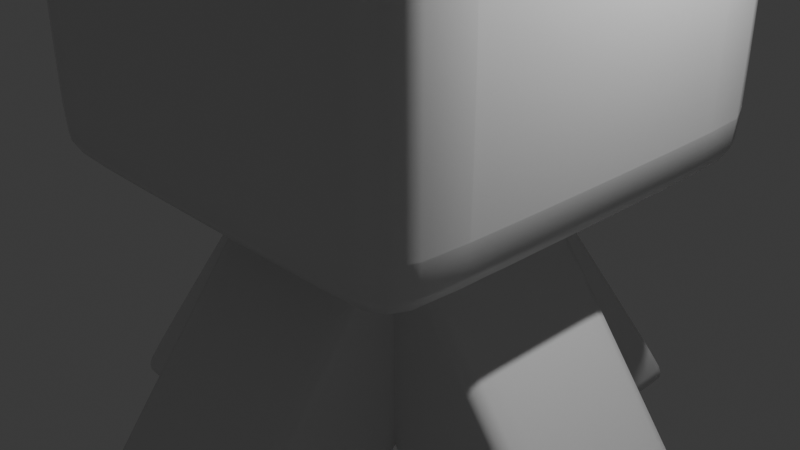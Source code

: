 # Source: Gun_Turret.blend  (saved by Blender 4.1.24; exported with 4.5.12 LTS)
import bpy
from mathutils import Matrix  # noqa: F401  (used for matrix-valued properties, if any)

bpy.ops.wm.read_factory_settings(use_empty=True)
scene = bpy.context.scene
scene.name = 'Scene'

# ---- collections
col_collection = bpy.data.collections.new('Collection'); scene.collection.children.link(col_collection)
col_collection_2 = bpy.data.collections.new('Collection 2'); scene.collection.children.link(col_collection_2)

# ---- materials (node trees are filled in below, after node groups)
mat_material = bpy.data.materials.new('Material')
mat_material.alpha_threshold = 0.0
mat_material.use_transparent_shadow = False
mat_material.roughness = 0.5
mat_material.line_color = (0.0, 0.0, 0.0, 1.0)
mat_material_001 = bpy.data.materials.new('Material.001')
mat_material_001.alpha_threshold = 0.0
mat_material_001.use_transparent_shadow = False
mat_material_001.roughness = 0.5
mat_material_001.line_color = (0.0, 0.0, 0.0, 1.0)
mat_material_002 = bpy.data.materials.new('Material.002')
mat_material_002.alpha_threshold = 0.0
mat_material_002.use_transparent_shadow = False
mat_material_002.roughness = 0.5
mat_material_002.line_color = (0.0, 0.0, 0.0, 1.0)
mat_material_003 = bpy.data.materials.new('Material.003')
mat_material_003.alpha_threshold = 0.0
mat_material_003.use_transparent_shadow = False
mat_material_003.roughness = 0.5
mat_material_003.line_color = (0.0, 0.0, 0.0, 1.0)
mat_material_004 = bpy.data.materials.new('Material.004')
mat_material_004.alpha_threshold = 0.0
mat_material_004.use_transparent_shadow = False
mat_material_004.roughness = 0.5
mat_material_004.line_color = (0.0, 0.0, 0.0, 1.0)
mat_material_005 = bpy.data.materials.new('Material.005')
mat_material_005.alpha_threshold = 0.0
mat_material_005.use_transparent_shadow = False
mat_material_005.roughness = 0.5
mat_material_005.line_color = (0.0, 0.0, 0.0, 1.0)

# ---- material node trees
mat_material.use_nodes = True; mat_material.node_tree.nodes.clear()
_N = mat_material.node_tree.nodes; _L = mat_material.node_tree.links
n0 = _N.new('ShaderNodeOutputMaterial'); n0.name = 'Material Output'; n0.location = (300, 300)
n1 = _N.new('ShaderNodeBsdfPrincipled'); n1.name = 'Principled BSDF'; n1.location = (10, 300)
n1.inputs[3].default_value = 1.45
_L.new(n1.outputs[0], n0.inputs[0])
n0.is_active_output = True
mat_material_001.use_nodes = True; mat_material_001.node_tree.nodes.clear()
_N = mat_material_001.node_tree.nodes; _L = mat_material_001.node_tree.links
n0 = _N.new('ShaderNodeOutputMaterial'); n0.name = 'Material Output'; n0.location = (300, 300)
n1 = _N.new('ShaderNodeBsdfPrincipled'); n1.name = 'Principled BSDF'; n1.location = (10, 300)
n1.inputs[3].default_value = 1.45
_L.new(n1.outputs[0], n0.inputs[0])
n0.is_active_output = True
mat_material_002.use_nodes = True; mat_material_002.node_tree.nodes.clear()
_N = mat_material_002.node_tree.nodes; _L = mat_material_002.node_tree.links
n0 = _N.new('ShaderNodeOutputMaterial'); n0.name = 'Material Output'; n0.location = (300, 300)
n1 = _N.new('ShaderNodeBsdfPrincipled'); n1.name = 'Principled BSDF'; n1.location = (10, 300)
n1.inputs[3].default_value = 1.45
_L.new(n1.outputs[0], n0.inputs[0])
n0.is_active_output = True
mat_material_003.use_nodes = True; mat_material_003.node_tree.nodes.clear()
_N = mat_material_003.node_tree.nodes; _L = mat_material_003.node_tree.links
n0 = _N.new('ShaderNodeOutputMaterial'); n0.name = 'Material Output'; n0.location = (300, 300)
n1 = _N.new('ShaderNodeBsdfPrincipled'); n1.name = 'Principled BSDF'; n1.location = (10, 300)
n1.inputs[3].default_value = 1.45
_L.new(n1.outputs[0], n0.inputs[0])
n0.is_active_output = True
mat_material_004.use_nodes = True; mat_material_004.node_tree.nodes.clear()
_N = mat_material_004.node_tree.nodes; _L = mat_material_004.node_tree.links
n0 = _N.new('ShaderNodeOutputMaterial'); n0.name = 'Material Output'; n0.location = (300, 300)
n1 = _N.new('ShaderNodeBsdfPrincipled'); n1.name = 'Principled BSDF'; n1.location = (10, 300)
n1.inputs[3].default_value = 1.45
_L.new(n1.outputs[0], n0.inputs[0])
n0.is_active_output = True
mat_material_005.use_nodes = True; mat_material_005.node_tree.nodes.clear()
_N = mat_material_005.node_tree.nodes; _L = mat_material_005.node_tree.links
n0 = _N.new('ShaderNodeOutputMaterial'); n0.name = 'Material Output'; n0.location = (300, 300)
n1 = _N.new('ShaderNodeBsdfPrincipled'); n1.name = 'Principled BSDF'; n1.location = (10, 300)
n1.inputs[3].default_value = 1.45
_L.new(n1.outputs[0], n0.inputs[0])
n0.is_active_output = True

# ---- world
world_world = bpy.data.worlds.new('World'); scene.world = world_world
world_world.use_nodes = True; world_world.node_tree.nodes.clear()
_N = world_world.node_tree.nodes; _L = world_world.node_tree.links
n0 = _N.new('ShaderNodeOutputWorld'); n0.name = 'World Output'; n0.location = (300, 300)
n1 = _N.new('ShaderNodeBackground'); n1.name = 'Background'; n1.location = (10, 300)
n1.inputs[0].default_value = (0.05088, 0.05088, 0.05088, 1.0)
_L.new(n1.outputs[0], n0.inputs[0])
n0.is_active_output = True
world_world.color = (0.05088, 0.05088, 0.05088)
world_world.use_sun_shadow = False
world_world.sun_shadow_jitter_overblur = 0.0

# ---- cameras
cam_camera = bpy.data.cameras.new('Camera')
cam_camera.clip_end = 100.0
cam_camera.ortho_scale = 7.314

# ---- lights
light_light = bpy.data.lights.new('Light', 'POINT')
light_light.transmission_factor = 0.0
light_light.energy = 1000.0
light_light.shadow_soft_size = 0.1
light_light.shadow_maximum_resolution = 0.006
light_light.use_absolute_resolution = True

# ---- meshes
me_cube = bpy.data.meshes.new('Cube')
me_cube.from_pydata([(0.9455, -2.0, 3.612), (0.9455, -2.054, 3.666), (1.0, -2.054, 3.612), (0.9455, 0.9455, -0.347), (0.9455, 1.0, -0.2925), (1.0, 0.9455, -0.2925), (1.0, -3.946, 3.612), (0.9455, -3.946, 3.666), (0.9455, -4.0, 3.612), (1.0, -0.9455, -0.2925), (0.9455, -1.0, -0.2925), (0.9455, -0.9455, -0.347), (-0.9455, -2.0, 3.612), (-1.0, -2.054, 3.612), (-0.9455, -2.054, 3.666), (-1.0, 0.9455, -0.2925), (-0.9455, 1.0, -0.2925), (-0.9455, 0.9455, -0.347), (-1.0, -3.946, 3.612), (-0.9455, -4.0, 3.612), (-0.9455, -3.946, 3.666), (-0.9455, -0.9455, -0.347), (-0.9455, -1.0, -0.2925), (-1.0, -0.9455, -0.2925)], [], [(17, 3, 11, 21), (23, 18, 13, 15), (10, 8, 19, 22), (1, 14, 20, 7), (5, 2, 6, 9), (0, 1, 2), (3, 4, 5), (6, 7, 8), (9, 10, 11), (12, 13, 14), (15, 16, 17), (18, 19, 20), (21, 22, 23), (17, 21, 23, 15), (3, 17, 16, 4), (2, 5, 4, 0), (22, 19, 18, 23), (8, 10, 9, 6), (12, 16, 15, 13), (7, 20, 19, 8), (1, 7, 6, 2), (21, 11, 10, 22), (20, 14, 13, 18), (14, 1, 0, 12), (11, 3, 5, 9), (16, 12, 0, 4)])
me_cube.polygons.foreach_set('use_smooth', [True] * 26)
_uv = me_cube.uv_layers.new(name='UVMap')
_uv.uv.foreach_set('vector', [0.1318, 0.5068, 0.3682, 0.5068, 0.3682, 0.7432, 0.1318, 0.7432, 0.3818, 0.006808, 0.6182, 0.006808, 0.6182, 0.2432, 0.3818, 0.2432, 0.3818, 0.7568, 0.6182, 0.7568, 0.6182, 0.9932, 0.3818, 0.9932, 0.6318, 0.5068, 0.8682, 0.5068, 0.8682, 0.7432, 0.6318, 0.7432, 0.3818, 0.5068, 0.6182, 0.5068, 0.6182, 0.7432, 0.3818, 0.7432, 0.6182, 0.4932, 0.625, 0.4932, 0.6182, 0.5, 0.3682, 0.5068, 0.3682, 0.5, 0.375, 0.5068, 0.6182, 0.75, 0.625, 0.7568, 0.6182, 0.7568, 0.375, 0.7432, 0.3682, 0.75, 0.3682, 0.7432, 0.6182, 0.25, 0.6182, 0.2432, 0.625, 0.2432, 0.125, 0.5068, 0.1318, 0.5, 0.1318, 0.5068, 0.6182, 0.006808, 0.6182, 0.0, 0.625, 0.006808, 0.1318, 0.7432, 0.1318, 0.75, 0.125, 0.7432, 0.1318, 0.5068, 0.1318, 0.7432, 0.125, 0.7432, 0.125, 0.5068, 0.3682, 0.5068, 0.1318, 0.5068, 0.1318, 0.5, 0.3682, 0.5, 0.6182, 0.5068, 0.3818, 0.5068, 0.3818, 0.4932, 0.6182, 0.4932, 0.3818, 0.0, 0.6182, 0.0, 0.6182, 0.006808, 0.3818, 0.006808, 0.6182, 0.7568, 0.3818, 0.7568, 0.3818, 0.7432, 0.6182, 0.7432, 0.6182, 0.2568, 0.3818, 0.2568, 0.3818, 0.2432, 0.6182, 0.2432, 0.625, 0.7568, 0.625, 0.9932, 0.6182, 0.9932, 0.6182, 0.7568, 0.6318, 0.5068, 0.6318, 0.7432, 0.6182, 0.7432, 0.6182, 0.5068, 0.1318, 0.7432, 0.3682, 0.7432, 0.3682, 0.75, 0.1318, 0.75, 0.625, 0.006808, 0.625, 0.2432, 0.6182, 0.2432, 0.6182, 0.006808, 0.625, 0.2568, 0.625, 0.4932, 0.6182, 0.4932, 0.6182, 0.2568, 0.3682, 0.7432, 0.3682, 0.5068, 0.3818, 0.5068, 0.3818, 0.7432, 0.3818, 0.2568, 0.6182, 0.2568, 0.6182, 0.4932, 0.3818, 0.4932])
me_cube.materials.append(mat_material)
me_cube.use_mirror_vertex_groups = False
me_cube.update()
me_cube_001 = bpy.data.meshes.new('Cube.001')
me_cube_001.from_pydata([(0.9455, 4.0, 3.612), (0.9455, 3.946, 3.666), (1.0, 3.946, 3.612), (0.9455, 0.9455, -0.347), (0.9455, 1.0, -0.2925), (1.0, 0.9455, -0.2925), (1.0, 2.054, 3.612), (0.9455, 2.054, 3.666), (0.9455, 2.0, 3.612), (1.0, -0.9455, -0.2925), (0.9455, -1.0, -0.2925), (0.9455, -0.9455, -0.347), (-0.9455, 4.0, 3.612), (-1.0, 3.946, 3.612), (-0.9455, 3.946, 3.666), (-1.0, 0.9455, -0.2925), (-0.9455, 1.0, -0.2925), (-0.9455, 0.9455, -0.347), (-1.0, 2.054, 3.612), (-0.9455, 2.0, 3.612), (-0.9455, 2.054, 3.666), (-0.9455, -0.9455, -0.347), (-0.9455, -1.0, -0.2925), (-1.0, -0.9455, -0.2925)], [], [(17, 3, 11, 21), (23, 18, 13, 15), (10, 8, 19, 22), (1, 14, 20, 7), (5, 2, 6, 9), (0, 1, 2), (3, 4, 5), (6, 7, 8), (9, 10, 11), (12, 13, 14), (15, 16, 17), (18, 19, 20), (21, 22, 23), (17, 21, 23, 15), (3, 17, 16, 4), (2, 5, 4, 0), (22, 19, 18, 23), (8, 10, 9, 6), (12, 16, 15, 13), (7, 20, 19, 8), (1, 7, 6, 2), (21, 11, 10, 22), (20, 14, 13, 18), (14, 1, 0, 12), (11, 3, 5, 9), (16, 12, 0, 4)])
me_cube_001.polygons.foreach_set('use_smooth', [True] * 26)
_uv = me_cube_001.uv_layers.new(name='UVMap')
_uv.uv.foreach_set('vector', [0.1318, 0.5068, 0.3682, 0.5068, 0.3682, 0.7432, 0.1318, 0.7432, 0.3818, 0.006808, 0.6182, 0.006808, 0.6182, 0.2432, 0.3818, 0.2432, 0.3818, 0.7568, 0.6182, 0.7568, 0.6182, 0.9932, 0.3818, 0.9932, 0.6318, 0.5068, 0.8682, 0.5068, 0.8682, 0.7432, 0.6318, 0.7432, 0.3818, 0.5068, 0.6182, 0.5068, 0.6182, 0.7432, 0.3818, 0.7432, 0.6182, 0.4932, 0.625, 0.4932, 0.6182, 0.5, 0.3682, 0.5068, 0.3682, 0.5, 0.375, 0.5068, 0.6182, 0.75, 0.625, 0.7568, 0.6182, 0.7568, 0.375, 0.7432, 0.3682, 0.75, 0.3682, 0.7432, 0.6182, 0.25, 0.6182, 0.2432, 0.625, 0.2432, 0.125, 0.5068, 0.1318, 0.5, 0.1318, 0.5068, 0.6182, 0.006808, 0.6182, 0.0, 0.625, 0.006808, 0.1318, 0.7432, 0.1318, 0.75, 0.125, 0.7432, 0.1318, 0.5068, 0.1318, 0.7432, 0.125, 0.7432, 0.125, 0.5068, 0.3682, 0.5068, 0.1318, 0.5068, 0.1318, 0.5, 0.3682, 0.5, 0.6182, 0.5068, 0.3818, 0.5068, 0.3818, 0.4932, 0.6182, 0.4932, 0.3818, 0.0, 0.6182, 0.0, 0.6182, 0.006808, 0.3818, 0.006808, 0.6182, 0.7568, 0.3818, 0.7568, 0.3818, 0.7432, 0.6182, 0.7432, 0.6182, 0.2568, 0.3818, 0.2568, 0.3818, 0.2432, 0.6182, 0.2432, 0.625, 0.7568, 0.625, 0.9932, 0.6182, 0.9932, 0.6182, 0.7568, 0.6318, 0.5068, 0.6318, 0.7432, 0.6182, 0.7432, 0.6182, 0.5068, 0.1318, 0.7432, 0.3682, 0.7432, 0.3682, 0.75, 0.1318, 0.75, 0.625, 0.006808, 0.625, 0.2432, 0.6182, 0.2432, 0.6182, 0.006808, 0.625, 0.2568, 0.625, 0.4932, 0.6182, 0.4932, 0.6182, 0.2568, 0.3682, 0.7432, 0.3682, 0.5068, 0.3818, 0.5068, 0.3818, 0.7432, 0.3818, 0.2568, 0.6182, 0.2568, 0.6182, 0.4932, 0.3818, 0.4932])
me_cube_001.materials.append(mat_material_001)
me_cube_001.use_mirror_vertex_groups = False
me_cube_001.update()
me_cube_002 = bpy.data.meshes.new('Cube.002')
me_cube_002.from_pydata([(3.946, 1.0, 3.612), (3.946, 0.9455, 3.666), (4.0, 0.9455, 3.612), (0.9455, 0.9455, -0.347), (0.9455, 1.0, -0.2925), (1.0, 0.9455, -0.2925), (4.0, -0.9455, 3.612), (3.946, -0.9455, 3.666), (3.946, -1.0, 3.612), (1.0, -0.9455, -0.2925), (0.9455, -1.0, -0.2925), (0.9455, -0.9455, -0.347), (2.054, 1.0, 3.612), (2.0, 0.9455, 3.612), (2.054, 0.9455, 3.666), (-1.0, 0.9455, -0.2925), (-0.9455, 1.0, -0.2925), (-0.9455, 0.9455, -0.347), (2.0, -0.9455, 3.612), (2.054, -1.0, 3.612), (2.054, -0.9455, 3.666), (-0.9455, -0.9455, -0.347), (-0.9455, -1.0, -0.2925), (-1.0, -0.9455, -0.2925)], [], [(17, 3, 11, 21), (23, 18, 13, 15), (10, 8, 19, 22), (1, 14, 20, 7), (5, 2, 6, 9), (0, 1, 2), (3, 4, 5), (6, 7, 8), (9, 10, 11), (12, 13, 14), (15, 16, 17), (18, 19, 20), (21, 22, 23), (17, 21, 23, 15), (3, 17, 16, 4), (2, 5, 4, 0), (22, 19, 18, 23), (8, 10, 9, 6), (12, 16, 15, 13), (7, 20, 19, 8), (1, 7, 6, 2), (21, 11, 10, 22), (20, 14, 13, 18), (14, 1, 0, 12), (11, 3, 5, 9), (16, 12, 0, 4)])
me_cube_002.polygons.foreach_set('use_smooth', [True] * 26)
_uv = me_cube_002.uv_layers.new(name='UVMap')
_uv.uv.foreach_set('vector', [0.1318, 0.5068, 0.3682, 0.5068, 0.3682, 0.7432, 0.1318, 0.7432, 0.3818, 0.006808, 0.6182, 0.006808, 0.6182, 0.2432, 0.3818, 0.2432, 0.3818, 0.7568, 0.6182, 0.7568, 0.6182, 0.9932, 0.3818, 0.9932, 0.6318, 0.5068, 0.8682, 0.5068, 0.8682, 0.7432, 0.6318, 0.7432, 0.3818, 0.5068, 0.6182, 0.5068, 0.6182, 0.7432, 0.3818, 0.7432, 0.6182, 0.4932, 0.625, 0.4932, 0.6182, 0.5, 0.3682, 0.5068, 0.3682, 0.5, 0.375, 0.5068, 0.6182, 0.75, 0.625, 0.7568, 0.6182, 0.7568, 0.375, 0.7432, 0.3682, 0.75, 0.3682, 0.7432, 0.6182, 0.25, 0.6182, 0.2432, 0.625, 0.2432, 0.125, 0.5068, 0.1318, 0.5, 0.1318, 0.5068, 0.6182, 0.006808, 0.6182, 0.0, 0.625, 0.006808, 0.1318, 0.7432, 0.1318, 0.75, 0.125, 0.7432, 0.1318, 0.5068, 0.1318, 0.7432, 0.125, 0.7432, 0.125, 0.5068, 0.3682, 0.5068, 0.1318, 0.5068, 0.1318, 0.5, 0.3682, 0.5, 0.6182, 0.5068, 0.3818, 0.5068, 0.3818, 0.4932, 0.6182, 0.4932, 0.3818, 0.0, 0.6182, 0.0, 0.6182, 0.006808, 0.3818, 0.006808, 0.6182, 0.7568, 0.3818, 0.7568, 0.3818, 0.7432, 0.6182, 0.7432, 0.6182, 0.2568, 0.3818, 0.2568, 0.3818, 0.2432, 0.6182, 0.2432, 0.625, 0.7568, 0.625, 0.9932, 0.6182, 0.9932, 0.6182, 0.7568, 0.6318, 0.5068, 0.6318, 0.7432, 0.6182, 0.7432, 0.6182, 0.5068, 0.1318, 0.7432, 0.3682, 0.7432, 0.3682, 0.75, 0.1318, 0.75, 0.625, 0.006808, 0.625, 0.2432, 0.6182, 0.2432, 0.6182, 0.006808, 0.625, 0.2568, 0.625, 0.4932, 0.6182, 0.4932, 0.6182, 0.2568, 0.3682, 0.7432, 0.3682, 0.5068, 0.3818, 0.5068, 0.3818, 0.7432, 0.3818, 0.2568, 0.6182, 0.2568, 0.6182, 0.4932, 0.3818, 0.4932])
me_cube_002.materials.append(mat_material_002)
me_cube_002.use_mirror_vertex_groups = False
me_cube_002.update()
me_cube_003 = bpy.data.meshes.new('Cube.003')
me_cube_003.from_pydata([(-2.054, 1.0, 3.612), (-2.054, 0.9455, 3.666), (-2.0, 0.9455, 3.612), (0.9455, 0.9455, -0.347), (0.9455, 1.0, -0.2925), (1.0, 0.9455, -0.2925), (-2.0, -0.9455, 3.612), (-2.054, -0.9455, 3.666), (-2.054, -1.0, 3.612), (1.0, -0.9455, -0.2925), (0.9455, -1.0, -0.2925), (0.9455, -0.9455, -0.347), (-3.946, 1.0, 3.612), (-4.0, 0.9455, 3.612), (-3.946, 0.9455, 3.666), (-1.0, 0.9455, -0.2925), (-0.9455, 1.0, -0.2925), (-0.9455, 0.9455, -0.347), (-4.0, -0.9455, 3.612), (-3.946, -1.0, 3.612), (-3.946, -0.9455, 3.666), (-0.9455, -0.9455, -0.347), (-0.9455, -1.0, -0.2925), (-1.0, -0.9455, -0.2925)], [], [(17, 3, 11, 21), (23, 18, 13, 15), (10, 8, 19, 22), (1, 14, 20, 7), (5, 2, 6, 9), (0, 1, 2), (3, 4, 5), (6, 7, 8), (9, 10, 11), (12, 13, 14), (15, 16, 17), (18, 19, 20), (21, 22, 23), (17, 21, 23, 15), (3, 17, 16, 4), (2, 5, 4, 0), (22, 19, 18, 23), (8, 10, 9, 6), (12, 16, 15, 13), (7, 20, 19, 8), (1, 7, 6, 2), (21, 11, 10, 22), (20, 14, 13, 18), (14, 1, 0, 12), (11, 3, 5, 9), (16, 12, 0, 4)])
me_cube_003.polygons.foreach_set('use_smooth', [True] * 26)
_uv = me_cube_003.uv_layers.new(name='UVMap')
_uv.uv.foreach_set('vector', [0.1318, 0.5068, 0.3682, 0.5068, 0.3682, 0.7432, 0.1318, 0.7432, 0.3818, 0.006808, 0.6182, 0.006808, 0.6182, 0.2432, 0.3818, 0.2432, 0.3818, 0.7568, 0.6182, 0.7568, 0.6182, 0.9932, 0.3818, 0.9932, 0.6318, 0.5068, 0.8682, 0.5068, 0.8682, 0.7432, 0.6318, 0.7432, 0.3818, 0.5068, 0.6182, 0.5068, 0.6182, 0.7432, 0.3818, 0.7432, 0.6182, 0.4932, 0.625, 0.4932, 0.6182, 0.5, 0.3682, 0.5068, 0.3682, 0.5, 0.375, 0.5068, 0.6182, 0.75, 0.625, 0.7568, 0.6182, 0.7568, 0.375, 0.7432, 0.3682, 0.75, 0.3682, 0.7432, 0.6182, 0.25, 0.6182, 0.2432, 0.625, 0.2432, 0.125, 0.5068, 0.1318, 0.5, 0.1318, 0.5068, 0.6182, 0.006808, 0.6182, 0.0, 0.625, 0.006808, 0.1318, 0.7432, 0.1318, 0.75, 0.125, 0.7432, 0.1318, 0.5068, 0.1318, 0.7432, 0.125, 0.7432, 0.125, 0.5068, 0.3682, 0.5068, 0.1318, 0.5068, 0.1318, 0.5, 0.3682, 0.5, 0.6182, 0.5068, 0.3818, 0.5068, 0.3818, 0.4932, 0.6182, 0.4932, 0.3818, 0.0, 0.6182, 0.0, 0.6182, 0.006808, 0.3818, 0.006808, 0.6182, 0.7568, 0.3818, 0.7568, 0.3818, 0.7432, 0.6182, 0.7432, 0.6182, 0.2568, 0.3818, 0.2568, 0.3818, 0.2432, 0.6182, 0.2432, 0.625, 0.7568, 0.625, 0.9932, 0.6182, 0.9932, 0.6182, 0.7568, 0.6318, 0.5068, 0.6318, 0.7432, 0.6182, 0.7432, 0.6182, 0.5068, 0.1318, 0.7432, 0.3682, 0.7432, 0.3682, 0.75, 0.1318, 0.75, 0.625, 0.006808, 0.625, 0.2432, 0.6182, 0.2432, 0.6182, 0.006808, 0.625, 0.2568, 0.625, 0.4932, 0.6182, 0.4932, 0.6182, 0.2568, 0.3682, 0.7432, 0.3682, 0.5068, 0.3818, 0.5068, 0.3818, 0.7432, 0.3818, 0.2568, 0.6182, 0.2568, 0.6182, 0.4932, 0.3818, 0.4932])
me_cube_003.materials.append(mat_material_003)
me_cube_003.use_mirror_vertex_groups = False
me_cube_003.update()
me_cube_004 = bpy.data.meshes.new('Cube.004')
me_cube_004.from_pydata([(2.355, 2.49, 2.788), (2.355, 2.355, 2.842), (2.49, 2.355, 2.788), (2.355, 2.355, -0.347), (2.355, 2.49, -0.2925), (2.49, 2.355, -0.2925), (2.49, -2.355, 2.788), (2.355, -2.355, 2.842), (2.355, -2.49, 2.788), (2.49, -2.355, -0.2925), (2.355, -2.49, -0.2925), (2.355, -2.355, -0.347), (-2.355, 2.49, 2.788), (-2.49, 2.355, 2.788), (-2.355, 2.355, 2.842), (-2.49, 2.355, -0.2925), (-2.355, 2.49, -0.2925), (-2.355, 2.355, -0.347), (-2.49, -2.355, 2.788), (-2.355, -2.49, 2.788), (-2.355, -2.355, 2.842), (-2.355, -2.355, -0.347), (-2.355, -2.49, -0.2925), (-2.49, -2.355, -0.2925)], [], [(17, 3, 11, 21), (23, 18, 13, 15), (10, 8, 19, 22), (1, 14, 20, 7), (5, 2, 6, 9), (0, 1, 2), (3, 4, 5), (6, 7, 8), (9, 10, 11), (12, 13, 14), (15, 16, 17), (18, 19, 20), (21, 22, 23), (17, 21, 23, 15), (3, 17, 16, 4), (2, 5, 4, 0), (22, 19, 18, 23), (8, 10, 9, 6), (12, 16, 15, 13), (7, 20, 19, 8), (1, 7, 6, 2), (21, 11, 10, 22), (20, 14, 13, 18), (14, 1, 0, 12), (11, 3, 5, 9), (16, 12, 0, 4)])
me_cube_004.polygons.foreach_set('use_smooth', [True] * 26)
_k = set([(0, 2), (0, 4), (0, 12), (2, 5), (2, 6), (4, 5), (4, 16), (5, 9), (6, 8), (6, 9), (8, 10), (8, 19), (9, 10), (10, 22), (12, 13), (12, 16), (13, 15), (13, 18), (15, 16), (15, 23), (18, 19), (18, 23), (19, 22), (22, 23)])
me_cube_004.attributes.new('sharp_edge', 'BOOLEAN', 'EDGE').data.foreach_set('value', [ (min(e.vertices), max(e.vertices)) in _k for e in me_cube_004.edges])
_uv = me_cube_004.uv_layers.new(name='UVMap')
_uv.uv.foreach_set('vector', [0.1318, 0.5068, 0.3682, 0.5068, 0.3682, 0.7432, 0.1318, 0.7432, 0.3818, 0.006808, 0.6182, 0.006808, 0.6182, 0.2432, 0.3818, 0.2432, 0.3818, 0.7568, 0.6182, 0.7568, 0.6182, 0.9932, 0.3818, 0.9932, 0.6318, 0.5068, 0.8682, 0.5068, 0.8682, 0.7432, 0.6318, 0.7432, 0.3818, 0.5068, 0.6182, 0.5068, 0.6182, 0.7432, 0.3818, 0.7432, 0.6182, 0.4932, 0.625, 0.4932, 0.6182, 0.5, 0.3682, 0.5068, 0.3682, 0.5, 0.375, 0.5068, 0.6182, 0.75, 0.625, 0.7568, 0.6182, 0.7568, 0.375, 0.7432, 0.3682, 0.75, 0.3682, 0.7432, 0.6182, 0.25, 0.6182, 0.2432, 0.625, 0.2432, 0.125, 0.5068, 0.1318, 0.5, 0.1318, 0.5068, 0.6182, 0.006808, 0.6182, 0.0, 0.625, 0.006808, 0.1318, 0.7432, 0.1318, 0.75, 0.125, 0.7432, 0.1318, 0.5068, 0.1318, 0.7432, 0.125, 0.7432, 0.125, 0.5068, 0.3682, 0.5068, 0.1318, 0.5068, 0.1318, 0.5, 0.3682, 0.5, 0.6182, 0.5068, 0.3818, 0.5068, 0.3818, 0.4932, 0.6182, 0.4932, 0.3818, 0.0, 0.6182, 0.0, 0.6182, 0.006808, 0.3818, 0.006808, 0.6182, 0.7568, 0.3818, 0.7568, 0.3818, 0.7432, 0.6182, 0.7432, 0.6182, 0.2568, 0.3818, 0.2568, 0.3818, 0.2432, 0.6182, 0.2432, 0.625, 0.7568, 0.625, 0.9932, 0.6182, 0.9932, 0.6182, 0.7568, 0.6318, 0.5068, 0.6318, 0.7432, 0.6182, 0.7432, 0.6182, 0.5068, 0.1318, 0.7432, 0.3682, 0.7432, 0.3682, 0.75, 0.1318, 0.75, 0.625, 0.006808, 0.625, 0.2432, 0.6182, 0.2432, 0.6182, 0.006808, 0.625, 0.2568, 0.625, 0.4932, 0.6182, 0.4932, 0.6182, 0.2568, 0.3682, 0.7432, 0.3682, 0.5068, 0.3818, 0.5068, 0.3818, 0.7432, 0.3818, 0.2568, 0.6182, 0.2568, 0.6182, 0.4932, 0.3818, 0.4932])
me_cube_004.materials.append(mat_material_004)
me_cube_004.use_mirror_vertex_groups = False
me_cube_004.update()
me_cube_005 = bpy.data.meshes.new('Cube.005')
me_cube_005.from_pydata([(2.355, 0.8916, 0.7617), (2.355, 0.843, 0.7886), (2.53, 0.843, 0.7617), (2.355, 0.843, -0.7886), (2.355, 0.8916, -0.7617), (2.53, 0.843, -0.7617), (2.53, -0.843, 0.7617), (2.355, -0.843, 0.7886), (2.355, -0.8916, 0.7617), (2.53, -0.843, -0.7617), (2.355, -0.8916, -0.7617), (2.355, -0.843, -0.7886), (-0.0381, 0.8916, 0.7617), (-0.1737, 0.843, 0.7617), (-0.0381, 0.843, 0.7886), (-0.1737, 0.843, -0.7617), (-0.0381, 0.8916, -0.7617), (-0.0381, 0.843, -0.7886), (-0.1737, -0.843, 0.7617), (-0.0381, -0.8916, 0.7617), (-0.0381, -0.843, 0.7886), (-0.0381, -0.843, -0.7886), (-0.0381, -0.8916, -0.7617), (-0.1737, -0.843, -0.7617), (2.53, 0.6743, 0.6093), (2.53, 0.6743, -0.6093), (2.53, -0.6743, -0.6093), (2.53, -0.6743, 0.6093), (0.07142, 0.5853, 0.5288), (0.07142, 0.5853, -0.5288), (0.07142, -0.5853, -0.5288), (0.07142, -0.5853, 0.5288)], [], [(17, 3, 11, 21), (23, 18, 13, 15), (10, 8, 19, 22), (1, 14, 20, 7), (5, 2, 24, 25), (0, 1, 2), (3, 4, 5), (6, 7, 8), (9, 10, 11), (12, 13, 14), (15, 16, 17), (18, 19, 20), (21, 22, 23), (17, 21, 23, 15), (3, 17, 16, 4), (2, 5, 4, 0), (22, 19, 18, 23), (8, 10, 9, 6), (12, 16, 15, 13), (7, 20, 19, 8), (1, 7, 6, 2), (21, 11, 10, 22), (20, 14, 13, 18), (14, 1, 0, 12), (11, 3, 5, 9), (16, 12, 0, 4), (24, 27, 31, 28), (2, 6, 27, 24), (6, 9, 26, 27), (9, 5, 25, 26), (29, 28, 31, 30), (25, 24, 28, 29), (26, 25, 29, 30), (27, 26, 30, 31)])
me_cube_005.polygons.foreach_set('use_smooth', [True] * 34)
_k = {(24, 25): 0.77117, (26, 27): 0.77117, (24, 27): 0.77117, (25, 26): 0.77117, (28, 29): 0.69425, (30, 31): 0.69425, (28, 31): 0.69425, (29, 30): 0.69425}
me_cube_005.attributes.new('crease_edge', 'FLOAT', 'EDGE').data.foreach_set('value', [_k.get((min(e.vertices), max(e.vertices)), 0.0) for e in me_cube_005.edges])
_uv = me_cube_005.uv_layers.new(name='UVMap')
_uv.uv.foreach_set('vector', [0.1318, 0.5068, 0.3682, 0.5068, 0.3682, 0.7432, 0.1318, 0.7432, 0.3818, 0.006808, 0.6182, 0.006808, 0.6182, 0.2432, 0.3818, 0.2432, 0.3818, 0.7568, 0.6182, 0.7568, 0.6182, 0.9932, 0.3818, 0.9932, 0.6318, 0.5068, 0.8682, 0.5068, 0.8682, 0.7432, 0.6318, 0.7432, 0.3818, 0.5068, 0.6182, 0.5068, 0.6182, 0.5068, 0.3818, 0.5068, 0.6182, 0.4932, 0.625, 0.4932, 0.6182, 0.5, 0.3682, 0.5068, 0.3682, 0.5, 0.375, 0.5068, 0.6182, 0.75, 0.625, 0.7568, 0.6182, 0.7568, 0.375, 0.7432, 0.3682, 0.75, 0.3682, 0.7432, 0.6182, 0.25, 0.6182, 0.2432, 0.625, 0.2432, 0.125, 0.5068, 0.1318, 0.5, 0.1318, 0.5068, 0.6182, 0.006808, 0.6182, 0.0, 0.625, 0.006808, 0.1318, 0.7432, 0.1318, 0.75, 0.125, 0.7432, 0.1318, 0.5068, 0.1318, 0.7432, 0.125, 0.7432, 0.125, 0.5068, 0.3682, 0.5068, 0.1318, 0.5068, 0.1318, 0.5, 0.3682, 0.5, 0.6182, 0.5068, 0.3818, 0.5068, 0.3818, 0.4932, 0.6182, 0.4932, 0.3818, 0.0, 0.6182, 0.0, 0.6182, 0.006808, 0.3818, 0.006808, 0.6182, 0.7568, 0.3818, 0.7568, 0.3818, 0.7432, 0.6182, 0.7432, 0.6182, 0.2568, 0.3818, 0.2568, 0.3818, 0.2432, 0.6182, 0.2432, 0.625, 0.7568, 0.625, 0.9932, 0.6182, 0.9932, 0.6182, 0.7568, 0.6318, 0.5068, 0.6318, 0.7432, 0.6182, 0.7432, 0.6182, 0.5068, 0.1318, 0.7432, 0.3682, 0.7432, 0.3682, 0.75, 0.1318, 0.75, 0.625, 0.006808, 0.625, 0.2432, 0.6182, 0.2432, 0.6182, 0.006808, 0.625, 0.2568, 0.625, 0.4932, 0.6182, 0.4932, 0.6182, 0.2568, 0.3682, 0.7432, 0.3682, 0.5068, 0.3818, 0.5068, 0.3818, 0.7432, 0.3818, 0.2568, 0.6182, 0.2568, 0.6182, 0.4932, 0.3818, 0.4932, 0.6182, 0.5068, 0.6182, 0.7432, 0.6182, 0.7432, 0.6182, 0.5068, 0.6182, 0.5068, 0.6182, 0.7432, 0.6182, 0.7432, 0.6182, 0.5068, 0.6182, 0.7432, 0.3818, 0.7432, 0.3818, 0.7432, 0.6182, 0.7432, 0.3818, 0.7432, 0.3818, 0.5068, 0.3818, 0.5068, 0.3818, 0.7432, 0.3818, 0.5068, 0.6182, 0.5068, 0.6182, 0.7432, 0.3818, 0.7432, 0.3818, 0.5068, 0.6182, 0.5068, 0.6182, 0.5068, 0.3818, 0.5068, 0.3818, 0.7432, 0.3818, 0.5068, 0.3818, 0.5068, 0.3818, 0.7432, 0.6182, 0.7432, 0.3818, 0.7432, 0.3818, 0.7432, 0.6182, 0.7432])
me_cube_005.materials.append(mat_material_005)
me_cube_005.use_mirror_vertex_groups = False
me_cube_005.update()

# ---- objects
ob_cube = bpy.data.objects.new('Cube', me_cube)
ob_light = bpy.data.objects.new('Light', light_light)
ob_camera = bpy.data.objects.new('Camera', cam_camera)
ob_cube_001 = bpy.data.objects.new('Cube.001', me_cube_001)
ob_cube_002 = bpy.data.objects.new('Cube.002', me_cube_002)
ob_cube_003 = bpy.data.objects.new('Cube.003', me_cube_003)
ob_cube_004 = bpy.data.objects.new('Cube.004', me_cube_004)
ob_barrel = bpy.data.objects.new('Barrel', me_cube_005)

# ---- transforms, parenting, visibility, modifiers, constraints
ob_cube.location = (0.0, 3.0, -3.0)
ob_cube.lock_rotations_4d = False
ob_cube.empty_display_type = 'ARROWS'
ob_cube.lineart.crease_threshold = 0.0
_m = ob_cube.modifiers.new('Subdivision', 'SUBSURF')
_m.levels = 4
ob_light.location = (4.076, 1.005, 5.904)
ob_light.rotation_euler = (0.6503, 0.05522, 1.866)
ob_light.lock_rotations_4d = False
ob_light.empty_display_type = 'ARROWS'
ob_light.color = (0.0, 0.0, 0.0, 0.0)
ob_light.lineart.crease_threshold = 0.0
ob_camera.location = (7.359, -6.926, 4.958)
ob_camera.rotation_euler = (1.109, 0.0, 0.8149)
ob_camera.lock_rotations_4d = False
ob_camera.empty_display_type = 'ARROWS'
ob_camera.color = (0.0, 0.0, 0.0, 0.0)
ob_camera.display_type = 'WIRE'
ob_camera.lineart.crease_threshold = 0.0
ob_cube_001.location = (0.0, -3.0, -3.0)
ob_cube_001.lock_rotations_4d = False
ob_cube_001.empty_display_type = 'ARROWS'
ob_cube_001.lineart.crease_threshold = 0.0
_m = ob_cube_001.modifiers.new('Subdivision', 'SUBSURF')
_m.levels = 4
ob_cube_002.location = (-3.0, 0.0, -3.0)
ob_cube_002.lock_rotations_4d = False
ob_cube_002.empty_display_type = 'ARROWS'
ob_cube_002.lineart.crease_threshold = 0.0
_m = ob_cube_002.modifiers.new('Subdivision', 'SUBSURF')
_m.levels = 4
ob_cube_003.location = (3.0, 0.0, -3.0)
ob_cube_003.lock_rotations_4d = False
ob_cube_003.empty_display_type = 'ARROWS'
ob_cube_003.lineart.crease_threshold = 0.0
_m = ob_cube_003.modifiers.new('Subdivision', 'SUBSURF')
_m.levels = 4
ob_cube_004.location = (0.0, 0.0, 1.0)
ob_cube_004.lock_rotations_4d = False
ob_cube_004.empty_display_type = 'ARROWS'
ob_cube_004.lineart.crease_threshold = 0.0
_m = ob_cube_004.modifiers.new('Subdivision', 'SUBSURF')
_m.levels = 4
ob_barrel.location = (10.22, -1.108, 2.248)
ob_barrel.lock_rotations_4d = False
ob_barrel.empty_display_type = 'ARROWS'
ob_barrel.lineart.crease_threshold = 0.0
_m = ob_barrel.modifiers.new('Subdivision', 'SUBSURF')
_m.levels = 4
_m.use_limit_surface = False

# ---- collection membership
col_collection.objects.link(ob_cube)
col_collection.objects.link(ob_light)
col_collection.objects.link(ob_camera)
col_collection.objects.link(ob_cube_001)
col_collection.objects.link(ob_cube_002)
col_collection.objects.link(ob_cube_003)
col_collection.objects.link(ob_cube_004)
col_collection.objects.link(ob_barrel)

# ---- scene / render settings (as saved in the file)
scene.camera = ob_camera
scene.frame_start = 1; scene.frame_end = 250; scene.frame_set(0)
scene.render.engine = 'BLENDER_EEVEE_NEXT'
scene.cycles.sampling_pattern = 'TABULATED_SOBOL'
scene.eevee.ray_tracing_options.trace_max_roughness = 0.0
bpy.context.view_layer.update()
